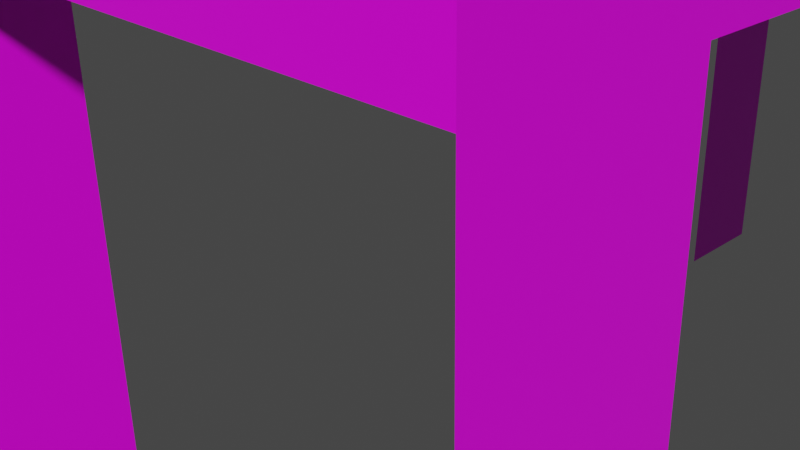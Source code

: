 # Source: blend.blend  (saved by Blender 2.93.20; exported with 4.5.12 LTS)
import bpy
from mathutils import Matrix  # noqa: F401  (used for matrix-valued properties, if any)

bpy.ops.wm.read_factory_settings(use_empty=True)
scene = bpy.context.scene
scene.name = 'Scene'

# ---- collections
col_collection = bpy.data.collections.new('Collection'); scene.collection.children.link(col_collection)

# ---- images (referenced by path relative to the original .blend; pixels are not part of the script)
import os
ASSET_DIR = os.environ.get("B2B_ASSET_DIR", "")  # directory of the original .blend (textures are referenced by path, not embedded)
HERE = os.path.dirname(os.path.abspath(__file__))  # packed textures are extracted next to this script under _unpacked/

def load_image(name, relpath, width, height, colorspace="sRGB"):
    """Load a texture the original file referenced (path relative to the .blend, or extracted next to this script)."""
    p = next((c for c in (os.path.join(HERE, relpath), os.path.join(ASSET_DIR, relpath)) if relpath and os.path.exists(c)), "")
    if p:
        img = bpy.data.images.load(p, check_existing=True)
        img.name = name
    else:  # same state as the original file: an image datablock whose file is absent (Cycles renders it pink)
        img = bpy.data.images.new(name, width, height)
        img.source = "FILE"
        img.filepath = "//" + (relpath or name)
    img.colorspace_settings.name = colorspace
    return img
img_1_jpg = load_image('1.jpg', '1.jpg', 1024, 1024, 'sRGB')

# ---- materials (node trees are filled in below, after node groups)
mat_x = bpy.data.materials.new('фанера')
mat_x.alpha_threshold = 0.0
mat_x.use_transparent_shadow = False
mat_x.line_color = (0.0, 0.0, 0.0, 1.0)

# ---- material node trees
mat_x.use_nodes = True; mat_x.node_tree.nodes.clear()
_N = mat_x.node_tree.nodes; _L = mat_x.node_tree.links
n0 = _N.new('ShaderNodeOutputMaterial'); n0.name = 'Material Output'; n0.location = (300, 300)
n1 = _N.new('ShaderNodeBsdfPrincipled'); n1.name = 'Principled BSDF'; n1.location = (10, 300)
n1.distribution = 'GGX'
n1.subsurface_method = 'BURLEY'
n1.inputs[2].default_value = 0.4
n1.inputs[3].default_value = 1.45
n1.inputs[27].default_value = (0.0, 0.0, 0.0, 1.0)
n1.inputs[28].default_value = 1.0
n2 = _N.new('ShaderNodeTexImage'); n2.name = 'Изображение-текстура'; n2.location = (-280, 280)
n2.image = img_1_jpg
_L.new(n1.outputs[0], n0.inputs[0])
_L.new(n2.outputs[0], n1.inputs[0])
n0.is_active_output = True

# ---- world
world_world = bpy.data.worlds.new('World'); scene.world = world_world
world_world.use_nodes = True; world_world.node_tree.nodes.clear()
_N = world_world.node_tree.nodes; _L = world_world.node_tree.links
n0 = _N.new('ShaderNodeOutputWorld'); n0.name = 'World Output'; n0.location = (300, 300)
n1 = _N.new('ShaderNodeBackground'); n1.name = 'Background'; n1.location = (10, 300)
n1.inputs[0].default_value = (0.05088, 0.05088, 0.05088, 1.0)
_L.new(n1.outputs[0], n0.inputs[0])
n0.is_active_output = True
world_world.color = (0.05088, 0.05088, 0.05088)
world_world.use_sun_shadow = False
world_world.sun_shadow_jitter_overblur = 0.0

# ---- cameras
cam_camera = bpy.data.cameras.new('Camera')
cam_camera.clip_end = 100.0
cam_camera.ortho_scale = 7.314

# ---- meshes
me_cube = bpy.data.meshes.new('Cube')
me_cube.from_pydata([(-1.143, -1.655, 3.022), (-3.203, -1.655, 2.97), (-1.143, -3.655, 3.022), (-3.203, -3.655, 2.97), (-1.193, -1.655, 5.021), (-3.254, -1.655, 4.969), (-1.193, -3.655, 5.021), (-3.254, -3.655, 4.969), (4.245, -3.655, 3.157), (4.194, -3.655, 5.156), (4.245, -1.655, 3.157), (4.194, -1.655, 5.156), (-3.203, 11.01, 2.97), (-3.254, 11.01, 4.969), (-1.143, 11.01, 3.022), (-1.193, 11.01, 5.021), (4.194, 11.01, 5.156), (4.245, 11.01, 3.157), (-3.203, 12.81, 2.97), (-3.254, 12.81, 4.969), (-1.143, 12.81, 3.022), (-1.193, 12.81, 5.021), (4.194, 12.81, 5.156), (4.245, 12.81, 3.157), (-2.984, -1.655, -5.737), (-2.984, -3.655, -5.737), (4.464, -1.655, -5.55), (4.464, -3.655, -5.55), (-2.984, 11.01, -5.737), (-2.984, 12.81, -5.737), (4.464, 11.01, -5.55), (4.464, 12.81, -5.55)], [], [(11, 10, 17, 16), (3, 2, 6, 7), (7, 6, 4, 5), (5, 1, 3, 7), (10, 0, 14, 17), (10, 11, 9, 8), (6, 2, 8, 9), (4, 6, 9, 11), (10, 8, 27, 26), (0, 1, 12, 14), (4, 11, 16, 15), (5, 4, 15, 13), (1, 5, 13, 12), (20, 21, 22, 23), (19, 21, 20, 18), (16, 17, 23, 22), (13, 15, 21, 19), (12, 13, 19, 18), (15, 16, 22, 21), (3, 1, 24, 25), (23, 17, 30, 31), (12, 18, 29, 28)])
_uv = me_cube.uv_layers.new(name='UVMap')
_uv.uv.foreach_set('vector', [0.875, 0.5, 0.625, 0.5, 0.625, 0.5, 0.875, 0.5, 0.375, 0.75, 0.625, 0.75, 0.625, 1.0, 0.375, 1.0, 0.375, 0.0, 0.625, 0.0, 0.625, 0.25, 0.375, 0.25, 0.125, 0.5, 0.375, 0.5, 0.375, 0.75, 0.125, 0.75, 0.625, 0.5, 0.625, 0.5, 0.625, 0.5, 0.625, 0.5, 0.625, 0.5, 0.875, 0.5, 0.875, 0.75, 0.625, 0.75, 0.625, 1.0, 0.625, 0.75, 0.625, 0.75, 0.625, 1.0, 0.625, 0.25, 0.625, 0.0, 0.625, 0.0, 0.625, 0.25, 0.625, 0.5, 0.625, 0.75, 0.625, 0.75, 0.625, 0.5, 0.625, 0.5, 0.375, 0.5, 0.375, 0.5, 0.625, 0.5, 0.625, 0.25, 0.625, 0.25, 0.625, 0.25, 0.625, 0.25, 0.375, 0.25, 0.625, 0.25, 0.625, 0.25, 0.375, 0.25, 0.375, 0.5, 0.125, 0.5, 0.125, 0.5, 0.375, 0.5, 0.625, 0.5, 0.625, 0.25, 0.625, 0.25, 0.625, 0.5, 0.375, 0.25, 0.625, 0.25, 0.625, 0.5, 0.375, 0.5, 0.875, 0.5, 0.625, 0.5, 0.625, 0.5, 0.875, 0.5, 0.375, 0.25, 0.625, 0.25, 0.625, 0.25, 0.375, 0.25, 0.375, 0.5, 0.125, 0.5, 0.125, 0.5, 0.375, 0.5, 0.625, 0.25, 0.625, 0.25, 0.625, 0.25, 0.625, 0.25, 0.375, 0.75, 0.375, 0.5, 0.375, 0.5, 0.375, 0.75, 0.625, 0.5, 0.625, 0.5, 0.625, 0.5, 0.625, 0.5, 0.375, 0.5, 0.375, 0.5, 0.375, 0.5, 0.375, 0.5])
me_cube.materials.append(mat_x)
me_cube.use_remesh_preserve_volume = False
me_cube.use_remesh_preserve_attributes = False
me_cube.use_mirror_vertex_groups = False
me_cube.update()

# ---- objects
ob_cube = bpy.data.objects.new('Cube', me_cube)
ob_camera = bpy.data.objects.new('Camera', cam_camera)

# ---- transforms, parenting, visibility, modifiers, constraints
ob_cube.location = (0.0, 0.0, 0.0)
ob_cube.lock_rotations_4d = False
ob_cube.empty_display_type = 'ARROWS'
ob_cube.lineart.crease_threshold = 0.0
ob_camera.location = (7.359, -6.926, 4.958)
ob_camera.rotation_euler = (1.109, 0.0, 0.8149)
ob_camera.lock_rotations_4d = False
ob_camera.empty_display_type = 'ARROWS'
ob_camera.color = (0.0, 0.0, 0.0, 0.0)
ob_camera.display_type = 'WIRE'
ob_camera.lineart.crease_threshold = 0.0

# ---- collection membership
col_collection.objects.link(ob_cube)
col_collection.objects.link(ob_camera)

# ---- scene / render settings (as saved in the file)
scene.camera = ob_camera
scene.frame_start = 1; scene.frame_end = 250; scene.frame_set(1)
scene.render.engine = 'BLENDER_EEVEE_NEXT'
scene.cycles.use_denoising = False
scene.cycles.samples = 128
scene.cycles.sampling_pattern = 'TABULATED_SOBOL'
scene.cycles.use_adaptive_sampling = False
scene.cycles.use_light_tree = False
scene.view_settings.view_transform = 'Filmic'
bpy.context.view_layer.update()

# ---- added for rendering (the .blend has no usable light): sun
light_auto_sun = bpy.data.lights.new('AutoSun', 'SUN')
light_auto_sun.energy = 3.0
light_auto_sun.angle = 0.0523599
ob_auto_sun = bpy.data.objects.new('AutoSun', light_auto_sun)
scene.collection.objects.link(ob_auto_sun)
ob_auto_sun.rotation_euler = (0.872665, 0.174533, 0.523599)
bpy.context.view_layer.update()
